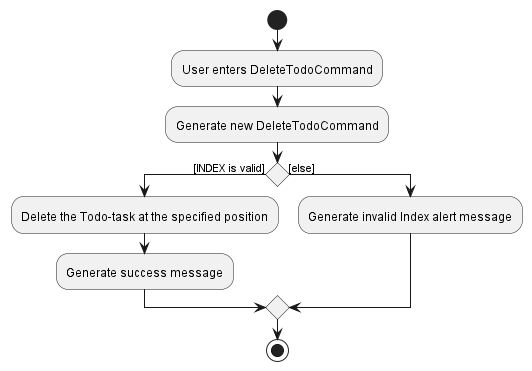

The diagram above was rendered by PlantUML. Its source (embedded in the PNG):
@startuml
start
:User enters DeleteTodoCommand;
:Generate new DeleteTodoCommand;
    if () then ([INDEX is valid])
        :Delete the Todo-task at the specified position;
        :Generate success message;
    else ([else])
        :Generate invalid Index alert message;
    endif
stop
@enduml